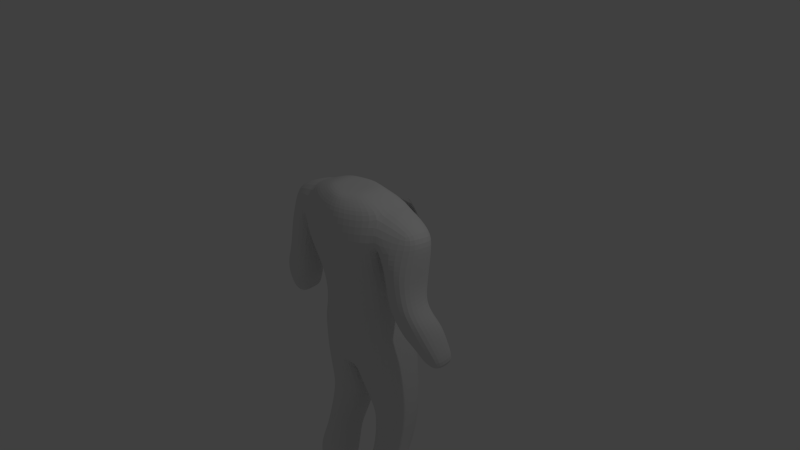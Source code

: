 # Source: modelling.blend  (saved by Blender 2.67.0; exported with 4.5.12 LTS)
import bpy
from mathutils import Matrix  # noqa: F401  (used for matrix-valued properties, if any)

bpy.ops.wm.read_factory_settings(use_empty=True)
scene = bpy.context.scene
scene.name = 'Scene'

# ---- collections
col_collection_1 = bpy.data.collections.new('Collection 1'); scene.collection.children.link(col_collection_1)

# ---- materials (node trees are filled in below, after node groups)
mat_material = bpy.data.materials.new('Material')
mat_material.alpha_threshold = 0.0
mat_material.use_transparent_shadow = False
mat_material.roughness = 0.5
mat_material.line_color = (0.0, 0.0, 0.0, 1.0)

# ---- material node trees

# ---- world
world_world = bpy.data.worlds.new('World'); scene.world = world_world
world_world.color = (0.05088, 0.05088, 0.05088)
world_world.use_sun_shadow = False
world_world.sun_shadow_jitter_overblur = 0.0
world_world.cycles.sampling_method = 'MANUAL'
world_world.cycles.sample_map_resolution = 256

# ---- cameras
cam_camera = bpy.data.cameras.new('Camera')
cam_camera.clip_end = 100.0
cam_camera.lens = 35.0
cam_camera.sensor_width = 32.0
cam_camera.sensor_height = 18.0
cam_camera.ortho_scale = 7.314
cam_camera.dof.focus_distance = 0.0
cam_camera.dof.aperture_fstop = 128.0

# ---- lights
light_lamp = bpy.data.lights.new('Lamp', 'POINT')
light_lamp.transmission_factor = 0.0
light_lamp.cutoff_distance = 30.0
light_lamp.energy = 100.0
light_lamp.shadow_buffer_clip_start = 1.001
light_lamp.shadow_soft_size = 0.1
light_lamp.shadow_maximum_resolution = 0.006
light_lamp.use_absolute_resolution = True
light_lamp.cycles.use_multiple_importance_sampling = False

# ---- meshes
me_plane_007 = bpy.data.meshes.new('Plane.007')
me_plane_007.from_pydata([], [], [])
me_plane_007.use_remesh_preserve_volume = False
me_plane_007.use_remesh_preserve_attributes = False
me_plane_007.use_mirror_vertex_groups = False
me_plane_007.update()
me_plane_006 = bpy.data.meshes.new('Plane.006')
me_plane_006.from_pydata([(-0.3832, 0.02808, 0.03409), (0.0, 0.005221, 0.01013), (-0.9221, 0.3376, 0.09369), (-0.1091, 0.00874, 0.01384), (-0.6479, 0.08721, 0.06974), (-0.4084, 0.2187, 0.01002), (0.0, 0.2209, -0.01283), (-0.9559, 0.4321, 0.08718), (-0.1259, 0.2475, -0.009562), (-0.6828, 0.3199, 0.04681), (-0.1329, 0.4529, -0.02162), (0.0, 0.4447, -0.0315), (-0.6957, 0.5456, 0.03879), (-0.9849, 0.6546, 0.07157), (-0.4083, 0.4898, -0.002553), (0.0, 0.3767, -0.02807), (-0.1129, 0.4479, -0.02898), (-0.1115, 0.3808, -0.01546), (-0.1104, 0.45, -0.0198), (0.0, 0.3788, -0.01899), (0.0, 0.4468, -0.02241), (-0.1139, 0.3787, -0.02463)], [], [(8, 3, 0, 5), (9, 5, 0, 4), (10, 8, 5, 14), (15, 21, 17, 19), (6, 1, 3, 8), (7, 9, 4, 2), (13, 12, 9, 7), (12, 14, 5, 9), (21, 8, 10, 16), (15, 6, 8, 21), (20, 19, 17, 18), (16, 11, 20, 18), (21, 16, 18, 17)])
me_plane_006.polygons.foreach_set('use_smooth', [1, 1, 1, 1, 1, 1, 1, 1, 1, 1, 1, 0, 1])
_k = {(2, 4): 1.0, (11, 20): 0.49804, (7, 13): 1.0, (2, 7): 1.0, (11, 16): 1.0, (12, 13): 1.0, (10, 14): 1.0, (12, 14): 1.0, (10, 16): 1.0, (17, 21): 0.49804, (17, 18): 1.0, (18, 20): 1.0, (19, 20): 1.0, (17, 19): 1.0, (16, 21): 1.0, (15, 21): 1.0, (15, 19): 0.49804, (16, 18): 0.49804}
me_plane_006.attributes.new('crease_edge', 'FLOAT', 'EDGE').data.foreach_set('value', [_k.get((min(e.vertices), max(e.vertices)), 0.0) for e in me_plane_006.edges])
me_plane_006.use_remesh_preserve_volume = False
me_plane_006.use_remesh_preserve_attributes = False
me_plane_006.use_mirror_vertex_groups = False
me_plane_006.update()
me_plane_005 = bpy.data.meshes.new('Plane.005')
me_plane_005.from_pydata([(-0.5268, 0.03651, 0.03409), (0.0, -0.01794, -0.01036), (-1.009, 0.1938, 0.1146), (-0.2639, 0.00874, 0.007972), (-0.8057, 0.1194, 0.06974), (-0.5697, 0.2187, 0.01002), (-0.0001079, 0.1643, -0.02942), (-1.053, 0.3947, 0.09223), (-0.2857, 0.1908, -0.01501), (-0.8441, 0.3199, 0.04681), (-0.2953, 0.4529, -0.03234), (0.0, 0.4447, -0.04511), (-0.8641, 0.5835, 0.03879), (-1.084, 0.6804, 0.07536), (-0.5697, 0.4961, -0.002553), (0.0, 0.32, -0.04168), (-0.1155, 0.4479, -0.04012), (-0.1112, 0.3242, -0.02665), (-0.1111, 0.45, -0.03101), (0.0, 0.3221, -0.03257), (0.0, 0.4468, -0.03601), (-0.1156, 0.3221, -0.03576)], [], [(8, 3, 0, 5), (9, 5, 0, 4), (10, 8, 5, 14), (15, 21, 17, 19), (6, 1, 3, 8), (7, 9, 4, 2), (13, 12, 9, 7), (12, 14, 5, 9), (21, 8, 10, 16), (15, 6, 8, 21), (20, 19, 17, 18), (16, 11, 20, 18), (21, 16, 18, 17)])
me_plane_005.polygons.foreach_set('use_smooth', [1, 1, 1, 1, 1, 1, 1, 1, 1, 1, 1, 0, 1])
_k = {(2, 4): 1.0, (11, 20): 0.49804, (7, 13): 1.0, (11, 16): 1.0, (12, 13): 1.0, (10, 14): 1.0, (12, 14): 1.0, (10, 16): 1.0, (17, 21): 0.49804, (17, 18): 1.0, (18, 20): 1.0, (19, 20): 1.0, (17, 19): 1.0, (16, 21): 1.0, (15, 21): 1.0, (15, 19): 0.49804, (16, 18): 0.49804}
me_plane_005.attributes.new('crease_edge', 'FLOAT', 'EDGE').data.foreach_set('value', [_k.get((min(e.vertices), max(e.vertices)), 0.0) for e in me_plane_005.edges])
me_plane_005.use_remesh_preserve_volume = False
me_plane_005.use_remesh_preserve_attributes = False
me_plane_005.use_mirror_vertex_groups = False
me_plane_005.update()
me_plane_004 = bpy.data.meshes.new('Plane.004')
me_plane_004.from_pydata([(-0.5268, 0.03651, 0.03409), (0.0, -0.01794, -0.01036), (-1.083, 0.2319, 0.1146), (-0.2639, 0.00874, 0.007972), (-0.8057, 0.1056, 0.06974), (-0.5697, 0.2187, 0.01002), (-0.0001079, 0.1643, -0.02942), (-1.117, 0.4239, 0.09223), (-0.2857, 0.1908, -0.01501), (-0.8441, 0.3199, 0.04681), (-0.2953, 0.3877, -0.03234), (0.0, 0.3794, -0.04511), (-0.8641, 0.5182, 0.03258), (-1.084, 0.6151, 0.06914), (-0.5697, 0.4309, -0.01274), (0.0, 0.32, -0.04168), (-0.1155, 0.3826, -0.04012), (-0.1112, 0.3242, -0.02665), (-0.1111, 0.3847, -0.03101), (0.0, 0.3221, -0.03257), (0.0, 0.3815, -0.03601), (-0.1156, 0.3221, -0.03576)], [], [(8, 3, 0, 5), (9, 5, 0, 4), (10, 8, 5, 14), (15, 21, 17, 19), (6, 1, 3, 8), (7, 9, 4, 2), (13, 12, 9, 7), (12, 14, 5, 9), (21, 8, 10, 16), (15, 6, 8, 21), (20, 19, 17, 18), (16, 11, 20, 18), (21, 16, 18, 17)])
me_plane_004.polygons.foreach_set('use_smooth', [1, 1, 1, 1, 1, 1, 1, 1, 1, 1, 1, 0, 1])
_k = {(2, 4): 1.0, (11, 20): 0.49804, (7, 13): 1.0, (2, 7): 0.01961, (11, 16): 1.0, (12, 13): 1.0, (10, 14): 1.0, (12, 14): 1.0, (10, 16): 1.0, (17, 21): 0.49804, (17, 18): 1.0, (18, 20): 1.0, (19, 20): 1.0, (17, 19): 1.0, (16, 21): 1.0, (15, 21): 1.0, (15, 19): 0.49804, (16, 18): 0.49804}
me_plane_004.attributes.new('crease_edge', 'FLOAT', 'EDGE').data.foreach_set('value', [_k.get((min(e.vertices), max(e.vertices)), 0.0) for e in me_plane_004.edges])
me_plane_004.use_remesh_preserve_volume = False
me_plane_004.use_remesh_preserve_attributes = False
me_plane_004.use_mirror_vertex_groups = False
me_plane_004.update()
me_plane_003 = bpy.data.meshes.new('Plane.003')
me_plane_003.from_pydata([(-0.4566, -0.3106, 0.07637), (0.0, -0.359, 0.04447), (-0.9478, -0.1152, 0.1384), (-0.4311, -0.5277, 0.09345), (0.0, -0.6002, 0.06155), (-0.8909, -0.3565, 0.1644), (-0.3237, -0.7668, 0.1004), (0.0, -0.8122, 0.08109), (-0.5884, -0.6455, 0.1585), (-0.2287, -0.3352, 0.05729), (-0.7026, -0.2133, 0.1041), (-0.4916, -0.137, 0.05583), (-1.015, 0.05833, 0.1265), (9.642e-05, -0.1884, 0.01817), (-0.2163, -0.5645, 0.07296), (-0.6613, -0.4424, 0.1268), (-0.4439, -0.4191, 0.08487), (-0.9193, -0.2358, 0.1516), (0.000105, -0.4795, 0.05419), (-0.1621, -0.7897, 0.08886), (-0.4563, -0.7064, 0.1258), (-0.3774, -0.6472, 0.09708), (-0.7396, -0.5009, 0.1613), (1.026e-06, -0.7062, 0.07134), (-0.7541, -0.03985, 0.08725), (-0.2463, -0.1631, 0.0335), (-0.682, -0.3278, 0.1156), (-0.2225, -0.4498, 0.06563), (-0.5589, -0.5744, 0.1259), (-0.1891, -0.6771, 0.08112), (-0.2639, 0.00874, 0.007972), (0.0, -0.01794, -0.01036), (-0.8057, 0.1335, 0.06974), (-1.083, 0.2319, 0.1146), (-0.5268, 0.03651, 0.03409)], [], [(24, 11, 0, 10), (25, 9, 0, 11), (26, 16, 3, 15), (27, 14, 3, 16), (28, 21, 6, 20), (29, 19, 6, 21), (12, 24, 10, 2), (33, 32, 24, 12), (32, 34, 11, 24), (30, 25, 11, 34), (31, 13, 25, 30), (13, 1, 9, 25), (17, 26, 15, 5), (2, 10, 26, 17), (10, 0, 16, 26), (9, 27, 16, 0), (1, 18, 27, 9), (18, 4, 14, 27), (22, 28, 20, 8), (5, 15, 28, 22), (15, 3, 21, 28), (14, 29, 21, 3), (4, 23, 29, 14), (23, 7, 19, 29)])
me_plane_003.polygons.foreach_set('use_smooth', [True] * 24)
me_plane_003.use_remesh_preserve_volume = False
me_plane_003.use_remesh_preserve_attributes = False
me_plane_003.use_mirror_vertex_groups = False
me_plane_003.update()
me_plane_001 = bpy.data.meshes.new('Plane.001')
me_plane_001.from_pydata([(-1.231, 1.429, 0.01924), (-0.8472, 1.096, -0.0348), (-1.154, 0.8646, 0.005832), (-1.53, 1.121, 0.07822), (-1.318, 0.6494, 0.07389), (-1.788, 0.8326, 0.1463), (-1.622, 1.712, 0.1055), (-1.914, 1.392, 0.1645), (-2.008, 0.9709, 0.1884)], [], [(0, 1, 2, 3), (3, 2, 4, 5), (0, 3, 7, 6), (3, 5, 8, 7)])
me_plane_001.use_remesh_preserve_volume = False
me_plane_001.use_remesh_preserve_attributes = False
me_plane_001.use_mirror_vertex_groups = False
me_plane_001.update()
me_plane_002 = bpy.data.meshes.new('Plane.002')
me_plane_002.from_pydata([(-0.8575, -0.006874, -0.4599), (0.0, 0.0575, -0.5181), (-0.9553, 0.189, -0.4623), (0.0, 0.2927, -0.5249), (0.0, 0.987, -0.4469), (-0.3164, 0.9102, -0.4542), (-0.4475, 0.7248, -0.4718), (-0.3164, 0.5394, -0.4895), (0.0, 0.4626, -0.4968), (-2.015, 0.9298, -0.2765), (-1.488, 1.251, -0.2917), (0.0, 1.074, -0.4491), (-0.4213, 0.9717, -0.4588), (-0.5959, 0.7248, -0.4823), (-0.4375, 0.4699, -0.5058), (0.0, 0.3756, -0.5156), (-1.255, 1.244, -0.3218), (-0.1624, 1.301, -0.3762), (0.0, 1.142, -0.4509), (-0.9971, 0.2451, -0.4625), (-0.5397, 0.5211, -0.5058), (-1.408, 0.5905, -0.4244), (-0.7092, 0.7318, -0.4792), (-1.779, 0.8076, -0.334), (-1.058, 0.9377, -0.3934), (-0.4939, 1.031, -0.4646), (-0.7597, 1.226, -0.3762), (0.0, 1.353, -0.365), (-0.6177, 1.339, -0.3462), (-1.16, 1.37, -0.3115), (-1.199, 1.399, -0.2976), (-1.652, 1.39, -0.2254), (-1.364, 1.537, -0.2406), (-0.9923, 1.485, -0.2966), (-1.089, 1.608, -0.2451), (-0.9558, 0.1942, -0.4624), (-0.4518, 0.4766, -0.5058), (-0.6276, 0.7267, -0.4815), (-0.4416, 0.9883, -0.4604), (0.0, 1.093, -0.4496), (-0.4374, 0.485, -0.5037), (-0.3298, 0.5504, -0.4885), (0.0, 0.3924, -0.5119), (-0.4201, 0.4799, -0.5035), (-0.9443, 0.1783, -0.449), (-0.3196, 0.5363, -0.4762), (-0.4407, 0.4668, -0.4925), (-0.956, 0.194, -0.4491), (-0.4551, 0.4735, -0.4925), (-0.4407, 0.4819, -0.4904), (-0.333, 0.5473, -0.4753), (-0.4233, 0.4768, -0.4902), (-0.1582, 0.9486, -0.4505), (-0.2107, 1.023, -0.454), (-0.247, 1.087, -0.4577), (-0.4611, 1.263, -0.3762), (-0.1968, 1.025, -0.4512), (-0.2208, 1.041, -0.455), (-0.1478, 0.9511, -0.4503), (-0.1968, 1.026, -0.4537), (-0.4414, 1.266, -0.3762), (-0.2063, 1.044, -0.4547), (-0.2307, 1.09, -0.4573), (-0.2885, 1.346, -0.3563), (-0.5355, 1.341, -0.3487), (-0.1478, 0.9501, -0.4478), (-0.2209, 1.04, -0.4525), (-0.4611, 1.262, -0.3737), (-0.247, 1.085, -0.4552), (-0.2107, 1.022, -0.4515), (-0.1582, 0.9476, -0.448), (-0.5558, 1.341, -0.3481), (-0.4414, 1.265, -0.3737), (-0.2063, 1.043, -0.4522), (-0.2308, 1.089, -0.4548), (-0.5355, 1.34, -0.3463), (-0.5559, 1.34, -0.3456), (-0.07759, 0.05168, -0.5129), (-0.08645, 0.2834, -0.5192), (-0.02863, 0.4695, -0.4961), (-0.03959, 0.3841, -0.5147), (-0.03801, 0.4003, -0.5112), (-0.6133, 0.7064, -0.4834), (-1.526, 1.228, -0.2906), (-0.4552, 0.9691, -0.462), (-0.6955, 0.7147, -0.4813), (-1.375, 0.5625, -0.4275), (-0.583, 0.7053, -0.4841), (-0.4379, 0.7106, -0.4732), (-1.294, 1.212, -0.3227), (-0.7817, 1.205, -0.3775), (-0.5097, 1.009, -0.4656), (-0.4341, 0.9536, -0.4606), (-0.326, 0.8966, -0.4555), (-0.04736, 1.352, -0.3636), (-0.03787, 1.133, -0.4519), (-0.03386, 1.085, -0.4504), (-0.2082, 1.295, -0.3762), (-0.03231, 1.066, -0.4499), (-0.02426, 0.9811, -0.4474)], [], [(77, 0, 2, 78), (78, 80, 15, 3), (36, 35, 19, 20), (85, 86, 21, 22), (82, 85, 22, 37), (22, 21, 23, 24), (84, 91, 25, 38), (90, 26, 25, 91), (98, 11, 4, 99), (92, 93, 6, 13), (88, 87, 13, 6), (79, 81, 43, 7), (96, 95, 18, 39), (89, 16, 26, 90), (89, 23, 9, 83), (94, 27, 17, 97), (57, 54, 68, 66), (55, 54, 25, 26), (27, 18, 17), (60, 62, 74, 72), (52, 53, 69, 70), (30, 32, 34, 33), (82, 37, 13, 87), (92, 84, 38, 12), (98, 96, 39, 11), (40, 41, 50, 49), (46, 44, 47, 48), (81, 80, 14, 43), (45, 51, 49, 50), (14, 2, 44, 46), (51, 46, 48, 49), (43, 14, 46, 51), (35, 36, 48, 47), (36, 40, 49, 48), (7, 43, 51, 45), (12, 53, 52, 5), (38, 25, 54, 57), (61, 59, 56, 73), (12, 38, 57, 53), (97, 95, 62, 60), (55, 71, 76, 67), (64, 60, 72, 75), (54, 55, 67, 68), (62, 61, 73, 74), (53, 57, 66, 69), (76, 75, 72, 67), (74, 68, 67, 72), (59, 58, 65, 56), (68, 74, 73, 66), (66, 73, 56, 69), (10, 30, 29, 16), (69, 56, 65, 70), (28, 26, 16, 29), (30, 10, 31, 32), (64, 63, 60), (28, 71, 55, 26), (1, 77, 78, 3), (2, 14, 80, 78), (8, 42, 81, 79), (42, 15, 80, 81), (36, 20, 85, 82), (16, 89, 83, 10), (36, 82, 87, 40), (20, 19, 86, 85), (24, 90, 91, 22), (13, 37, 84, 92), (41, 40, 87, 88), (23, 89, 90, 24), (12, 5, 93, 92), (37, 22, 91, 84), (17, 18, 95, 97), (59, 61, 96, 98), (63, 94, 97, 60), (61, 62, 95, 96), (59, 98, 99, 58)])
me_plane_002.polygons.foreach_set('use_smooth', [True] * 75)
_k = {(1, 77): 1.0, (0, 2): 1.0, (14, 43): 0.49804, (2, 14): 0.49804, (35, 36): 0.49804, (40, 41): 0.49804, (36, 40): 0.49804, (7, 43): 0.49804, (2, 44): 0.49804, (41, 50): 0.49804, (7, 45): 0.49804, (52, 53): 0.49804, (54, 57): 0.49804, (54, 55): 0.49804, (53, 57): 0.49804, (58, 59): 0.49804, (61, 62): 0.49804, (59, 61): 0.49804, (60, 62): 0.49804, (60, 64): 0.49804, (55, 71): 0.49804, (0, 77): 1.0}
me_plane_002.attributes.new('crease_edge', 'FLOAT', 'EDGE').data.foreach_set('value', [_k.get((min(e.vertices), max(e.vertices)), 0.0) for e in me_plane_002.edges])
me_plane_002.use_remesh_preserve_volume = False
me_plane_002.use_remesh_preserve_attributes = False
me_plane_002.use_mirror_vertex_groups = False
me_plane_002.update()
me_plane = bpy.data.meshes.new('Plane')
me_plane.from_pydata([(-0.8711, 0.9918, 0.02294), (0.0, 0.6711, -0.07718), (-0.423, 0.7034, -0.05371), (-0.5697, 0.4133, -0.01471), (0.0, 0.3618, -0.04709), (-1.081, 0.6008, 0.06717), (0.0, 1.053, -0.01999), (-0.7525, 0.7536, -0.01413), (-0.5174, 0.5399, -0.03875), (-0.2953, 0.3701, -0.03432), (-0.2111, 0.6748, -0.06886), (-0.87, 0.5158, 0.0306), (-0.9815, 0.8367, 0.03839), (-0.0003813, 0.509, -0.06811), (-0.0004301, 0.8621, -0.05607), (-0.3865, 1.043, -0.01016), (-0.2594, 0.5243, -0.05764), (-0.74, 0.6808, -0.004216), (-0.2991, 0.8587, -0.04452)], [], [(16, 9, 3, 8), (17, 8, 3, 11), (18, 7, 0, 15), (10, 16, 8, 2), (1, 13, 16, 10), (13, 4, 9, 16), (12, 17, 11, 5), (0, 7, 17, 12), (7, 2, 8, 17), (14, 18, 15, 6), (1, 10, 18, 14), (10, 2, 7, 18)])
me_plane.polygons.foreach_set('use_smooth', [True] * 12)
_k = {(0, 7): 1.0, (4, 9): 1.0, (1, 10): 1.0, (5, 11): 1.0, (0, 12): 1.0, (2, 7): 1.0, (3, 9): 1.0, (2, 10): 1.0, (3, 11): 1.0, (5, 12): 1.0, (0, 15): 1.0}
me_plane.attributes.new('crease_edge', 'FLOAT', 'EDGE').data.foreach_set('value', [_k.get((min(e.vertices), max(e.vertices)), 0.0) for e in me_plane.edges])
me_plane.use_remesh_preserve_volume = False
me_plane.use_remesh_preserve_attributes = False
me_plane.use_mirror_vertex_groups = False
me_plane.update()
me_cube = bpy.data.meshes.new('Cube')
me_cube.from_pydata([(0.8571, 0.2262, -0.4482), (0.8571, -0.3965, -0.4482), (0.9512, 0.2422, 0.03779), (0.9511, -0.5344, 0.03779), (0.0, 0.4532, -0.4482), (0.0, -0.5647, -0.4482), (0.0, 0.5384, 0.03779), (0.0, -0.6815, 0.03779), (0.869, 0.1872, -1.012), (0.869, -0.3786, -0.9697), (0.0, 0.3352, -1.012), (0.0, -0.5593, -0.9697), (0.9358, 0.2017, -1.243), (0.9358, -0.4151, -1.209), (0.0, 0.3033, -1.566), (0.0, -0.5905, -1.478), (0.09473, 0.2298, -1.987), (0.1142, -0.4844, -1.987), (0.0, 0.2267, -1.987), (0.0, -0.4612, -1.987), (1.007, 0.1889, 0.4438), (1.01, -0.662, 0.4862), (0.0, 0.4865, 0.4354), (0.0, -0.7854, 0.4042), (1.096, 0.1054, 0.9188), (1.096, -0.4468, 0.9652), (0.0, 0.213, 0.9301), (0.0, -0.7186, 0.9301), (1.042, 0.2069, -1.8), (1.042, -0.336, -1.8), (0.09308, 0.2367, -2.19), (0.09308, -0.414, -2.19), (1.105, 0.1867, -2.439), (1.105, -0.2375, -2.439), (0.155, 0.2107, -2.612), (0.155, -0.2963, -2.531), (1.114, 0.1387, -2.851), (1.114, -0.1809, -2.851), (0.2385, 0.1516, -2.917), (0.2385, -0.1788, -2.849), (1.052, 0.09784, -3.344), (1.073, -0.3086, -3.35), (0.4082, 0.1056, -3.374), (0.4082, -0.3039, -3.352), (1.038, -0.03119, -3.634), (1.038, -0.3997, -3.634), (0.44, -0.02624, -3.645), (0.44, -0.3987, -3.645), (1.14, -0.09512, -3.923), (1.14, -0.4704, -3.923), (0.3679, -0.09148, -3.93), (0.3679, -0.4699, -3.921), (1.173, -0.1331, -4.21), (1.173, -0.4953, -4.21), (0.3973, -0.131, -4.227), (0.3973, -0.4894, -4.198), (1.668, -0.3869, 0.7981), (1.668, 0.04415, 0.7092), (1.656, -0.4586, 0.5045), (1.656, 0.05612, 0.4402), (1.104, -0.1166, -4.58), (1.064, -0.1186, -4.959), (0.5521, -0.1177, -4.972), (0.5225, -0.1156, -4.575), (1.104, -0.4115, -4.592), (1.061, -0.3723, -4.964), (0.5225, -0.4123, -4.596), (0.5521, -0.3736, -4.968), (2.176, 0.02772, -0.9969), (2.078, -0.007559, -0.6685), (1.684, -0.3786, -1.062), (1.494, -0.4647, -0.8823), (1.671, 0.03012, 0.1216), (1.651, -0.5592, 0.2035), (1.119, -0.577, 0.2422), (1.132, 0.01755, 0.08308), (2.254, 0.07522, -1.352), (2.254, -0.2683, -1.38), (1.869, -0.2775, -1.369), (1.869, 0.07216, -1.341), (1.208, -0.00728, -0.07225), (1.208, -0.5834, -0.0125), (1.692, -0.5574, -0.0535), (1.692, -0.007789, -0.07446), (1.791, -0.1056, -0.3102), (1.791, -0.5548, -0.3478), (1.262, -0.5793, -0.3525), (1.262, -0.1071, -0.315), (1.385, -0.08159, -0.5508), (1.385, -0.5242, -0.644), (1.96, -0.5165, -0.5651), (1.96, -0.09211, -0.5019), (2.078, -0.4766, -0.7915), (2.176, -0.4001, -1.016), (1.494, -0.009474, -0.8312), (1.684, 0.03539, -1.06), (0.7358, -0.00398, 1.069), (0.74, -0.4488, 1.069), (0.0, 0.08166, 1.069), (0.0, -0.6443, 1.069), (0.525, -0.5315, -1.643), (0.525, 0.3308, -1.623), (0.0, 0.2783, -1.776), (0.0, -0.5332, -1.739), (0.5676, -0.5021, -2.03), (0.5676, 0.3588, -2.053), (0.63, -0.434, -2.502), (0.63, 0.3006, -2.576), (0.6762, -0.3859, -2.942), (0.6762, 0.2751, -2.876), (0.7299, -0.4521, -3.27), (0.7299, 0.2024, -3.367), (0.7389, -0.5413, -3.577), (0.7389, 0.05103, -3.667), (0.7538, -0.6108, -3.818), (0.7538, -0.02801, -3.938), (0.7853, -0.6778, -4.16), (0.7853, -0.07219, -4.226), (0.8132, -0.08479, -4.566), (0.8079, -0.04869, -4.992), (0.8132, -0.593, -4.539), (0.8079, -0.5288, -4.965), (0.4679, -0.5381, -1.385), (0.4679, 0.3082, -1.404), (0.4345, -0.5165, -0.9697), (0.4345, 0.332, -1.012), (0.4756, -0.6557, 0.03779), (0.4756, 0.4928, 0.03779), (0.4285, -0.5564, -0.4482), (0.4285, 0.4081, -0.4482), (0.976, 0.2237, -1.389), (0.4943, -0.7128, 0.4042), (0.4943, 0.4078, 0.4354), (0.3637, -0.568, 1.069), (0.3637, 0.03992, 1.069), (0.5152, -0.6595, 0.9301), (0.5152, 0.1708, 0.9301), (0.976, -0.3733, -1.438), (0.4341, -0.09258, 1.165), (0.4341, -0.4144, 1.165), (0.0, 0.0194, 1.165), (0.0, -0.5715, 1.165), (0.1997, -0.5107, 1.165), (0.1997, -0.02234, 1.165), (0.8571, -0.08516, -0.4482), (0.9512, -0.1461, 0.03779), (0.869, -0.09571, -0.9911), (0.9358, -0.1067, -1.226), (0.1142, -0.1273, -1.987), (0.0, -0.1173, -1.987), (0.994, -0.2376, 0.4012), (1.096, -0.1707, 0.9986), (1.042, -0.06454, -1.8), (0.09308, -0.08867, -2.19), (1.105, -0.02541, -2.439), (0.155, -0.04284, -2.572), (1.114, -0.0211, -2.851), (0.2385, -0.01359, -2.883), (1.062, -0.1054, -3.347), (0.4082, -0.09917, -3.363), (1.038, -0.2154, -3.634), (0.44, -0.2125, -3.645), (1.14, -0.2827, -3.923), (0.3679, -0.2807, -3.925), (1.173, -0.3142, -4.21), (0.3973, -0.3102, -4.212), (1.741, -0.1714, 0.8101), (1.805, -0.2012, 0.5545), (1.104, -0.264, -4.586), (1.062, -0.2454, -4.962), (0.5225, -0.2639, -4.585), (0.5521, -0.2457, -4.97), (2.041, -0.3043, -0.5335), (1.306, -0.3029, -0.5974), (2.295, -0.09653, -1.366), (1.869, -0.1027, -1.355), (1.77, -0.2645, 0.1626), (1.064, -0.2797, 0.1627), (1.209, -0.3432, -0.3337), (1.823, -0.3226, -0.3028), (1.758, -0.2826, -0.06398), (1.151, -0.2954, -0.04238), (1.442, -0.2371, -0.8568), (1.618, -0.1716, -1.061), (2.138, -0.2421, -0.73), (2.227, -0.179, -1.006), (0.7379, -0.2264, 1.087), (0.8079, -0.2887, -4.979), (0.976, -0.07478, -1.414), (0.4341, -0.2535, 1.165), (0.0, -0.276, 1.165), (0.1997, -0.2665, 1.165), (1.032, -0.2376, 0.3855), (1.054, -0.6637, 0.4905), (1.049, 0.1885, 0.4366), (1.03, 0.1054, 0.9188), (1.03, -0.1707, 0.9986), (1.03, -0.4468, 0.9652)], [], [(144, 145, 3, 1), (129, 0, 8, 125), (145, 2, 20, 150), (128, 126, 7, 5), (127, 129, 4, 6), (125, 8, 12, 123), (144, 1, 9, 146), (128, 5, 11, 124), (101, 130, 28, 105), (124, 11, 15, 122), (146, 9, 13, 147), (25, 193, 58, 56), (127, 6, 22, 132), (126, 3, 21, 131), (196, 195, 96, 186), (132, 22, 26, 136), (131, 21, 197, 135), (105, 28, 32, 107), (188, 137, 29, 152), (148, 16, 30, 153), (100, 17, 31, 104), (107, 32, 36, 109), (104, 31, 35, 106), (153, 30, 34, 155), (152, 29, 33, 154), (109, 36, 40, 111), (154, 33, 37, 156), (106, 35, 39, 108), (155, 34, 38, 157), (111, 40, 44, 113), (156, 37, 41, 158), (108, 39, 43, 110), (157, 38, 42, 159), (113, 44, 48, 115), (159, 42, 46, 161), (158, 41, 45, 160), (110, 43, 47, 112), (115, 48, 52, 117), (160, 45, 49, 162), (112, 47, 51, 114), (161, 46, 50, 163), (73, 74, 81, 82), (114, 51, 55, 116), (163, 50, 54, 165), (162, 49, 53, 164), (194, 24, 57, 59), (151, 25, 56, 166), (167, 58, 73, 176), (167, 59, 57, 166), (117, 52, 60, 118), (118, 60, 61, 119), (164, 53, 64, 168), (168, 64, 65, 169), (116, 55, 66, 120), (120, 66, 67, 121), (165, 54, 63, 170), (170, 63, 62, 171), (177, 75, 80, 181), (179, 85, 90, 172), (82, 81, 86, 85), (80, 83, 84, 87), (192, 194, 75, 177), (176, 73, 82, 180), (194, 59, 72, 75), (180, 82, 85, 179), (58, 193, 74, 73), (181, 80, 87, 178), (75, 72, 83, 80), (93, 70, 78, 77), (87, 84, 91, 88), (85, 86, 89, 90), (178, 87, 88, 173), (175, 79, 76, 174), (95, 68, 76, 79), (183, 95, 79, 175), (185, 93, 77, 174), (90, 89, 71, 92), (92, 71, 70, 93), (88, 91, 69, 94), (94, 69, 68, 95), (173, 88, 94, 182), (182, 94, 95, 183), (172, 90, 92, 184), (184, 92, 93, 185), (134, 98, 140, 143), (136, 26, 98, 134), (135, 197, 97, 133), (187, 121, 67, 171), (16, 101, 105, 30), (30, 105, 107, 34), (137, 100, 104, 29), (34, 107, 109, 38), (29, 104, 106, 33), (38, 109, 111, 42), (33, 106, 108, 37), (42, 111, 113, 46), (37, 108, 110, 41), (46, 113, 115, 50), (41, 110, 112, 45), (50, 115, 117, 54), (45, 112, 114, 49), (49, 114, 116, 53), (54, 117, 118, 63), (63, 118, 119, 62), (53, 116, 120, 64), (64, 120, 121, 65), (169, 65, 121, 187), (1, 3, 126, 128), (4, 129, 125, 10), (1, 128, 124, 9), (101, 123, 12, 130), (20, 132, 136, 195), (27, 135, 133, 99), (2, 127, 132, 20), (9, 124, 122, 13), (23, 131, 135, 27), (7, 126, 131, 23), (2, 0, 129, 127), (195, 136, 134, 96), (133, 97, 139, 142), (122, 100, 137, 13), (10, 125, 123, 14), (14, 123, 101, 102), (149, 148, 17, 19), (100, 103, 19, 17), (122, 15, 103, 100), (188, 147, 13, 137), (101, 16, 18, 102), (191, 190, 141, 142), (189, 191, 142, 139), (96, 134, 143, 138), (99, 133, 142, 141), (186, 96, 138, 189), (0, 2, 145, 144), (3, 145, 150, 21), (0, 144, 146, 8), (8, 146, 147, 12), (197, 196, 186, 97), (130, 188, 152, 28), (17, 148, 153, 31), (31, 153, 155, 35), (28, 152, 154, 32), (32, 154, 156, 36), (35, 155, 157, 39), (36, 156, 158, 40), (39, 157, 159, 43), (43, 159, 161, 47), (40, 158, 160, 44), (44, 160, 162, 48), (47, 161, 163, 51), (51, 163, 165, 55), (48, 162, 164, 52), (24, 151, 166, 57), (59, 167, 176, 72), (58, 167, 166, 56), (52, 164, 168, 60), (60, 168, 169, 61), (55, 165, 170, 66), (66, 170, 171, 67), (74, 177, 181, 81), (84, 179, 172, 91), (193, 192, 177, 74), (72, 176, 180, 83), (83, 180, 179, 84), (81, 181, 178, 86), (86, 178, 173, 89), (78, 175, 174, 77), (70, 183, 175, 78), (68, 185, 174, 76), (89, 173, 182, 71), (71, 182, 183, 70), (91, 172, 184, 69), (69, 184, 185, 68), (119, 187, 171, 62), (61, 169, 187, 119), (18, 16, 148, 149), (130, 12, 147, 188), (143, 140, 190, 191), (138, 143, 191, 189), (97, 186, 189, 139), (194, 192, 150, 20), (192, 193, 21, 150), (193, 25, 197, 21), (25, 151, 196, 197), (151, 24, 195, 196), (24, 194, 20, 195)])
me_cube.materials.append(mat_material)
me_cube.use_remesh_preserve_volume = False
me_cube.use_remesh_preserve_attributes = False
me_cube.use_mirror_vertex_groups = False
me_cube.update()

# ---- objects
ob_plane_007 = bpy.data.objects.new('Plane.007', me_plane_007)
ob_plane_006 = bpy.data.objects.new('Plane.006', me_plane_006)
ob_plane_005 = bpy.data.objects.new('Plane.005', me_plane_005)
ob_plane_004 = bpy.data.objects.new('Plane.004', me_plane_004)
ob_plane_003 = bpy.data.objects.new('Plane.003', me_plane_003)
ob_plane_002 = bpy.data.objects.new('Plane.002', me_plane_001)
ob_plane_001 = bpy.data.objects.new('Plane.001', me_plane_002)
ob_plane = bpy.data.objects.new('Plane', me_plane)
ob_cube = bpy.data.objects.new('Cube', me_cube)
ob_lamp = bpy.data.objects.new('Lamp', light_lamp)
ob_camera = bpy.data.objects.new('Camera', cam_camera)

# ---- transforms, parenting, visibility, modifiers, constraints
ob_plane_007.location = (-4.294e-19, 0.01354, 0.001934)
ob_plane_007.rotation_euler = (1.571, -0.0, 0.0)
ob_plane_007.scale = (0.3169, 0.5325, 1.0)
ob_plane_007.lineart.crease_threshold = 0.0
ob_plane_006.location = (0.0, 0.4049, -0.9602)
ob_plane_006.rotation_euler = (1.571, -0.0, 0.0)
ob_plane_006.scale = (0.3169, 0.5325, 1.0)
ob_plane_006.lineart.crease_threshold = 0.0
_m = ob_plane_006.modifiers.new('Mirror', 'MIRROR')
_m.use_clip = True
_m = ob_plane_006.modifiers.new('Subsurf', 'SUBSURF')
_m.uv_smooth = 'PRESERVE_CORNERS'
_m.quality = 2
_m.levels = 3
_m.show_only_control_edges = False
_m = ob_plane_006.modifiers.new('Solidify', 'SOLIDIFY')
_m.thickness = 0.015
_m.nonmanifold_thickness_mode = 'FIXED'
_m.nonmanifold_merge_threshold = 0.0003
ob_plane_005.location = (0.0, 0.4435, -0.7306)
ob_plane_005.rotation_euler = (1.571, -0.0, 0.0)
ob_plane_005.scale = (0.3169, 0.5325, 1.0)
ob_plane_005.lineart.crease_threshold = 0.0
_m = ob_plane_005.modifiers.new('Mirror', 'MIRROR')
_m.use_clip = True
_m = ob_plane_005.modifiers.new('Subsurf', 'SUBSURF')
_m.uv_smooth = 'PRESERVE_CORNERS'
_m.quality = 2
_m.levels = 3
_m.show_only_control_edges = False
_m = ob_plane_005.modifiers.new('Solidify', 'SOLIDIFY')
_m.thickness = 0.015
_m.nonmanifold_thickness_mode = 'FIXED'
_m.nonmanifold_merge_threshold = 0.0003
ob_plane_004.location = (0.0, 0.4821, -0.5299)
ob_plane_004.rotation_euler = (1.571, -0.0, 0.0)
ob_plane_004.scale = (0.3169, 0.5325, 1.0)
ob_plane_004.lineart.crease_threshold = 0.0
_m = ob_plane_004.modifiers.new('Mirror', 'MIRROR')
_m.use_clip = True
_m = ob_plane_004.modifiers.new('Subsurf', 'SUBSURF')
_m.uv_smooth = 'PRESERVE_CORNERS'
_m.quality = 2
_m.levels = 3
_m.show_only_control_edges = False
_m = ob_plane_004.modifiers.new('Solidify', 'SOLIDIFY')
_m.thickness = 0.014
_m.nonmanifold_thickness_mode = 'FIXED'
_m.nonmanifold_merge_threshold = 0.0003
ob_plane_003.location = (0.0, 0.4821, -0.5299)
ob_plane_003.rotation_euler = (1.571, -0.0, 0.0)
ob_plane_003.scale = (0.3169, 0.5325, 1.0)
ob_plane_003.hide_viewport = True
ob_plane_003.lineart.crease_threshold = 0.0
_m = ob_plane_003.modifiers.new('Mirror', 'MIRROR')
_m.use_clip = True
_m = ob_plane_003.modifiers.new('Subsurf', 'SUBSURF')
_m.uv_smooth = 'PRESERVE_CORNERS'
_m.quality = 2
_m.levels = 3
_m.show_only_control_edges = False
ob_plane_002.location = (0.0, 0.4403, -0.5299)
ob_plane_002.rotation_euler = (1.571, -0.0, 0.0)
ob_plane_002.scale = (0.3169, 0.5325, 1.0)
ob_plane_002.hide_viewport = True
ob_plane_002.lineart.crease_threshold = 0.0
_m = ob_plane_002.modifiers.new('Mirror', 'MIRROR')
_m.use_clip = True
ob_plane_001.location = (-4.294e-19, 0.01354, 0.001934)
ob_plane_001.rotation_euler = (1.571, -0.0, 0.0)
ob_plane_001.scale = (0.3169, 0.5325, 1.0)
ob_plane_001.lineart.crease_threshold = 0.0
_m = ob_plane_001.modifiers.new('Mirror', 'MIRROR')
_m.use_clip = True
_m = ob_plane_001.modifiers.new('Subsurf', 'SUBSURF')
_m.uv_smooth = 'PRESERVE_CORNERS'
_m.levels = 3
_m.render_levels = 3
_m.show_only_control_edges = False
ob_plane.location = (0.0, 0.4821, -0.5299)
ob_plane.rotation_euler = (1.571, -0.0, 0.0)
ob_plane.scale = (0.3169, 0.5325, 1.0)
ob_plane.lineart.crease_threshold = 0.0
_m = ob_plane.modifiers.new('Mirror', 'MIRROR')
_m.use_clip = True
_m = ob_plane.modifiers.new('Subsurf', 'SUBSURF')
_m.uv_smooth = 'PRESERVE_CORNERS'
_m.levels = 3
_m.render_levels = 3
_m.show_only_control_edges = False
_m = ob_plane.modifiers.new('Solidify', 'SOLIDIFY')
_m.thickness = 0.014
_m.nonmanifold_thickness_mode = 'FIXED'
_m.nonmanifold_merge_threshold = 0.0003
ob_cube.location = (0.0, 0.0, 0.1056)
ob_cube.scale = (0.6402, 1.0, 0.8164)
ob_cube.lock_rotations_4d = False
ob_cube.empty_display_type = 'ARROWS'
ob_cube.lineart.crease_threshold = 0.0
_m = ob_cube.modifiers.new('Mirror', 'MIRROR')
_m.use_clip = True
_m = ob_cube.modifiers.new('Subsurf', 'SUBSURF')
_m.uv_smooth = 'PRESERVE_CORNERS'
_m.quality = 2
_m.levels = 2
_m.show_only_control_edges = False
ob_lamp.location = (4.076, 1.005, 5.904)
ob_lamp.rotation_euler = (0.6503, 0.05522, 1.866)
ob_lamp.lock_rotations_4d = False
ob_lamp.empty_display_type = 'ARROWS'
ob_lamp.color = (0.0, 0.0, 0.0, 0.0)
ob_lamp.lineart.crease_threshold = 0.0
ob_camera.location = (7.481, -6.508, 5.344)
ob_camera.rotation_euler = (1.109, 0.01082, 0.8149)
ob_camera.lock_rotations_4d = False
ob_camera.empty_display_type = 'ARROWS'
ob_camera.color = (0.0, 0.0, 0.0, 0.0)
ob_camera.display_type = 'WIRE'
ob_camera.lineart.crease_threshold = 0.0

# ---- collection membership
col_collection_1.objects.link(ob_plane_007)
col_collection_1.objects.link(ob_plane_006)
col_collection_1.objects.link(ob_plane_005)
col_collection_1.objects.link(ob_plane_004)
col_collection_1.objects.link(ob_plane_003)
col_collection_1.objects.link(ob_plane_002)
col_collection_1.objects.link(ob_plane_001)
col_collection_1.objects.link(ob_plane)
col_collection_1.objects.link(ob_cube)
col_collection_1.objects.link(ob_lamp)
col_collection_1.objects.link(ob_camera)

# ---- scene / render settings (as saved in the file)
scene.camera = ob_camera
scene.frame_start = 1; scene.frame_end = 250; scene.frame_set(0)
scene.render.engine = 'BLENDER_EEVEE_NEXT'
scene.render.image_settings.color_mode = 'RGB'
scene.render.image_settings.compression = 90
scene.render.resolution_percentage = 50
scene.render.dither_intensity = 0.0
scene.cycles.use_denoising = False
scene.cycles.samples = 10
scene.cycles.sampling_pattern = 'TABULATED_SOBOL'
scene.cycles.light_sampling_threshold = 0.0
scene.cycles.use_adaptive_sampling = False
scene.cycles.use_light_tree = False
scene.cycles.blur_glossy = 0.0
scene.cycles.volume_bounces = 1
scene.cycles.pixel_filter_type = 'GAUSSIAN'
scene.cycles.sample_clamp_indirect = 0.0
scene.view_settings.view_transform = 'Standard'
bpy.context.view_layer.update()
